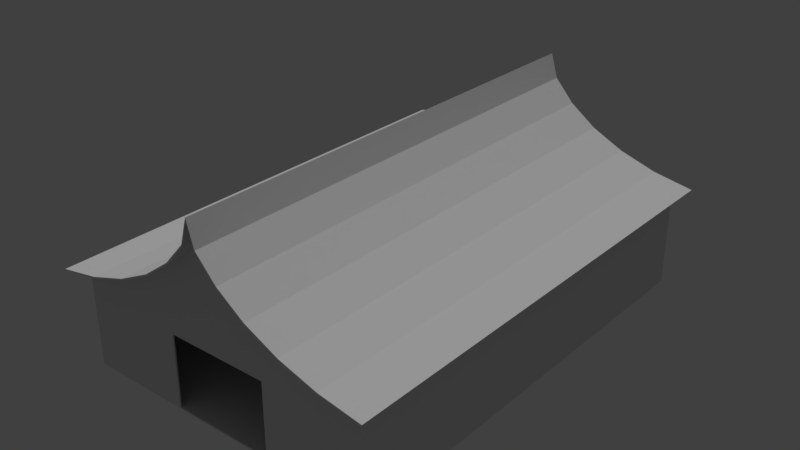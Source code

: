 # Source: untitled.blend  (saved by Blender 2.79.0; exported with 4.5.12 LTS)
import bpy
from mathutils import Matrix  # noqa: F401  (used for matrix-valued properties, if any)

bpy.ops.wm.read_factory_settings(use_empty=True)
scene = bpy.context.scene
scene.name = 'Scene'

# ---- collections
col_collection_1 = bpy.data.collections.new('Collection 1'); scene.collection.children.link(col_collection_1)

# ---- world
world_world = bpy.data.worlds.new('World'); scene.world = world_world
world_world.color = (0.05088, 0.05088, 0.05088)
world_world.use_sun_shadow = False
world_world.sun_shadow_jitter_overblur = 0.0
world_world.cycles.sampling_method = 'MANUAL'

# ---- lights
light_sun = bpy.data.lights.new('Sun', 'SUN')
light_sun.transmission_factor = 0.0
light_sun.angle = 0.1993
light_sun.energy = 1.0
light_sun.shadow_buffer_clip_start = 0.5
light_sun.shadow_soft_size = 0.1
light_sun.shadow_cascade_max_distance = 1000.0

# ---- meshes
me_cube_001 = bpy.data.meshes.new('Cube.001')
me_cube_001.from_pydata([(0.0, 16.0, 0.0), (0.0, -16.0, 0.0), (11.0, -16.0, 0.0), (11.0, 16.0, 0.0), (11.0, -16.0, 0.1), (11.0, 16.0, 0.1), (0.0, 16.0, 0.1), (0.0, -16.0, 0.1), (0.0, 16.1, 0.0), (11.0, 16.1, 0.0), (0.0, 16.1, 0.1), (11.0, 16.1, 0.1), (11.1, -16.0, 0.1), (11.1, -16.0, 0.0), (11.1, 16.0, 0.1), (11.1, 16.1, 0.1), (11.1, 16.0, 0.0), (11.1, 16.1, 0.0), (11.0, -16.1, 0.0), (0.0, -16.1, 0.0), (0.0, -16.1, 0.1), (11.0, -16.1, 0.1), (11.1, -16.1, 0.1), (11.1, -16.1, 0.0), (0.0, -16.0, 7.0), (0.0, -16.1, 7.0), (11.0, -16.1, 7.0), (11.0, -16.0, 7.0), (0.0, 16.0, 7.0), (11.0, 16.0, 7.0), (11.0, 16.1, 7.0), (11.1, 16.0, 7.0), (0.0, 16.1, 7.0), (11.1, -16.0, 7.0), (11.1, 16.1, 7.0), (11.1, -16.1, 7.0), (0.0, -16.0, 7.1), (0.0, -16.1, 7.1), (11.0, -16.1, 7.1), (11.0, -16.0, 7.1), (0.0, 16.0, 7.1), (11.0, 16.0, 7.1), (11.0, 16.1, 7.1), (11.1, 16.0, 7.1), (0.0, 16.1, 7.1), (11.1, -16.0, 7.1), (11.1, 16.1, 7.1), (11.1, -16.1, 7.1), (3.667, 16.0, 0.0), (7.333, 16.0, 0.0), (7.333, -16.0, 0.0), (3.667, -16.0, 0.0), (3.667, 16.1, 0.0), (7.333, 16.1, 0.0), (3.667, 16.1, 0.1), (7.333, 16.1, 0.1), (7.333, -16.1, 0.0), (3.667, -16.1, 0.0), (7.333, -16.1, 0.1), (3.667, -16.1, 0.1), (3.667, 16.1, 7.0), (7.333, 16.1, 7.0), (7.333, -16.1, 7.0), (3.667, -16.1, 7.0), (3.667, 16.1, 7.1), (7.333, 16.1, 7.1), (7.333, -16.1, 7.1), (3.667, -16.1, 7.1), (11.0, -16.1, 5.275), (11.0, -16.1, 3.55), (11.0, -16.1, 1.825), (11.1, -16.1, 1.825), (11.1, -16.1, 3.55), (11.1, -16.1, 5.275), (0.0, 16.1, 1.825), (0.0, 16.1, 3.55), (0.0, 16.1, 5.275), (11.0, 16.1, 1.825), (11.0, 16.1, 3.55), (11.0, 16.1, 5.275), (11.1, 16.1, 5.275), (11.1, 16.1, 3.55), (11.1, 16.1, 1.825), (11.1, 16.0, 1.825), (11.1, 16.0, 3.55), (11.1, 16.0, 5.275), (11.1, -16.0, 5.275), (11.1, -16.0, 3.55), (11.1, -16.0, 1.825), (0.0, -16.1, 5.275), (3.667, -16.1, 1.825), (3.667, -16.1, 3.55), (3.667, -16.1, 5.275), (7.333, -16.1, 1.825), (7.333, -16.1, 3.55), (7.333, -16.1, 5.275), (7.333, 16.1, 1.825), (7.333, 16.1, 3.55), (7.333, 16.1, 5.275), (3.667, 16.1, 1.825), (3.667, 16.1, 3.55), (3.667, 16.1, 5.275), (3.667, 16.0, 0.1), (7.333, 16.0, 0.1), (7.333, -16.0, 0.1), (3.667, -16.0, 0.1), (3.667, 16.0, 7.0), (7.333, 16.0, 7.0), (7.333, -16.0, 7.0), (3.667, -16.0, 7.0), (3.667, 16.0, 7.1), (7.333, 16.0, 7.1), (7.333, -16.0, 7.1), (3.667, -16.0, 7.1), (0.0, -16.0, 5.275), (11.0, 16.0, 5.275), (11.0, 16.0, 3.55), (11.0, 16.0, 1.825), (11.0, -16.0, 1.825), (11.0, -16.0, 3.55), (11.0, -16.0, 5.275), (0.0, 16.0, 5.275), (0.0, 16.0, 3.55), (0.0, 16.0, 1.825), (3.667, 16.0, 1.825), (3.667, 16.0, 3.55), (3.667, 16.0, 5.275), (7.333, 16.0, 1.825), (7.333, 16.0, 3.55), (7.333, 16.0, 5.275), (7.333, -16.0, 1.825), (7.333, -16.0, 3.55), (7.333, -16.0, 5.275), (3.667, -16.0, 1.825), (3.667, -16.0, 3.55), (3.667, -16.0, 5.275), (11.93, 17.26, 7.015), (11.93, -17.26, 7.015), (8.98, 17.26, 7.547), (8.98, -17.26, 7.547), (6.261, 17.26, 8.412), (6.261, -17.26, 8.412), (3.877, 17.26, 9.576), (3.877, -17.26, 9.576), (1.921, 17.26, 10.99), (1.921, -17.26, 10.99), (0.4674, 17.26, 12.61), (0.4674, -17.26, 12.61), (0.0, 17.26, 14.37), (0.0, -17.26, 14.37), (11.99, -17.26, 7.096), (11.99, 17.26, 7.096), (9.038, 17.26, 7.629), (9.038, -17.26, 7.629), (6.318, 17.26, 8.494), (6.318, -17.26, 8.494), (3.935, 17.26, 9.658), (3.935, -17.26, 9.658), (1.979, 17.26, 11.08), (1.979, -17.26, 11.08), (0.5249, 17.26, 12.69), (0.5249, -17.26, 12.69), (0.0, 17.26, 14.45), (0.0, -17.26, 14.45), (11.93, -16.1, 7.015), (11.93, -14.61, 7.015), (11.93, -13.28, 7.015), (11.93, -11.95, 7.015), (11.93, -10.62, 7.015), (11.93, -9.296, 7.015), (11.93, -7.968, 7.015), (11.93, -6.64, 7.015), (11.93, -5.312, 7.015), (11.93, -3.984, 7.015), (11.93, -2.656, 7.015), (11.93, -1.328, 7.015), (11.93, -2.503e-06, 7.015), (11.93, 1.328, 7.015), (11.93, 2.656, 7.015), (11.93, 3.984, 7.015), (11.93, 5.312, 7.015), (11.93, 6.64, 7.015), (11.93, 7.968, 7.015), (11.93, 9.296, 7.015), (11.93, 10.62, 7.015), (11.93, 11.95, 7.015), (11.93, 13.28, 7.015), (11.93, 14.61, 7.015), (11.93, 15.94, 7.015), (8.98, -16.1, 7.547), (8.98, -14.61, 7.547), (8.98, -13.28, 7.547), (8.98, -11.95, 7.547), (8.98, -10.62, 7.547), (8.98, -9.296, 7.547), (8.98, -7.968, 7.547), (8.98, -6.64, 7.547), (8.98, -5.312, 7.547), (8.98, -3.984, 7.547), (8.98, -2.656, 7.547), (8.98, -1.328, 7.547), (8.98, -2.503e-06, 7.547), (8.98, 1.328, 7.547), (8.98, 2.656, 7.547), (8.98, 3.984, 7.547), (8.98, 5.312, 7.547), (8.98, 6.64, 7.547), (8.98, 7.968, 7.547), (8.98, 9.296, 7.547), (8.98, 10.62, 7.547), (8.98, 11.95, 7.547), (8.98, 13.28, 7.547), (8.98, 14.61, 7.547), (8.98, 15.94, 7.547), (6.261, -16.1, 8.412), (6.261, -14.61, 8.412), (6.261, -13.28, 8.412), (6.261, -11.95, 8.412), (6.261, -10.62, 8.412), (6.261, -9.296, 8.412), (6.261, -7.968, 8.412), (6.261, -6.64, 8.412), (6.261, -5.312, 8.412), (6.261, -3.984, 8.412), (6.261, -2.656, 8.412), (6.261, -1.328, 8.412), (6.261, -2.503e-06, 8.412), (6.261, 1.328, 8.412), (6.261, 2.656, 8.412), (6.261, 3.984, 8.412), (6.261, 5.312, 8.412), (6.261, 6.64, 8.412), (6.261, 7.968, 8.412), (6.261, 9.296, 8.412), (6.261, 10.62, 8.412), (6.261, 11.95, 8.412), (6.261, 13.28, 8.412), (6.261, 14.61, 8.412), (6.261, 15.94, 8.412), (3.877, -16.1, 9.576), (3.877, -14.61, 9.576), (3.877, -13.28, 9.576), (3.877, -11.95, 9.576), (3.877, -10.62, 9.576), (3.877, -9.296, 9.576), (3.877, -7.968, 9.576), (3.877, -6.64, 9.576), (3.877, -5.312, 9.576), (3.877, -3.984, 9.576), (3.877, -2.656, 9.576), (3.877, -1.328, 9.576), (3.877, -8.345e-07, 9.576), (3.877, 1.328, 9.576), (3.877, 2.656, 9.576), (3.877, 3.984, 9.576), (3.877, 5.312, 9.576), (3.877, 6.64, 9.576), (3.877, 7.968, 9.576), (3.877, 9.296, 9.576), (3.877, 10.62, 9.576), (3.877, 11.95, 9.576), (3.877, 13.28, 9.576), (3.877, 14.61, 9.576), (3.877, 15.94, 9.576), (1.921, -16.1, 10.99), (1.921, -14.61, 10.99), (1.921, -13.28, 10.99), (1.921, -11.95, 10.99), (1.921, -10.62, 10.99), (1.921, -9.296, 10.99), (1.921, -7.968, 10.99), (1.921, -6.64, 10.99), (1.921, -5.312, 10.99), (1.921, -3.984, 10.99), (1.921, -2.656, 10.99), (1.921, -1.328, 10.99), (1.921, -8.345e-07, 10.99), (1.921, 1.328, 10.99), (1.921, 2.656, 10.99), (1.921, 3.984, 10.99), (1.921, 5.312, 10.99), (1.921, 6.64, 10.99), (1.921, 7.968, 10.99), (1.921, 9.296, 10.99), (1.921, 10.62, 10.99), (1.921, 11.95, 10.99), (1.921, 13.28, 10.99), (1.921, 14.61, 10.99), (1.921, 15.94, 10.99), (0.4674, -16.1, 12.61), (0.4674, -14.61, 12.61), (0.4674, -13.28, 12.61), (0.4674, -11.95, 12.61), (0.4674, -10.62, 12.61), (0.4674, -9.296, 12.61), (0.4674, -7.968, 12.61), (0.4674, -6.64, 12.61), (0.4674, -5.312, 12.61), (0.4674, -3.984, 12.61), (0.4674, -2.656, 12.61), (0.4674, -1.328, 12.61), (0.4674, -5.96e-07, 12.61), (0.4674, 1.328, 12.61), (0.4674, 2.656, 12.61), (0.4674, 3.984, 12.61), (0.4674, 5.312, 12.61), (0.4674, 6.64, 12.61), (0.4674, 7.968, 12.61), (0.4674, 9.296, 12.61), (0.4674, 10.62, 12.61), (0.4674, 11.95, 12.61), (0.4674, 13.28, 12.61), (0.4674, 14.61, 12.61), (0.4674, 15.94, 12.61), (0.0, -16.1, 14.37), (0.0, -14.61, 14.37), (0.0, -13.28, 14.37), (0.0, -11.95, 14.37), (0.0, -10.62, 14.37), (0.0, -9.296, 14.37), (0.0, -7.968, 14.37), (0.0, -6.64, 14.37), (0.0, -5.312, 14.37), (0.0, -3.984, 14.37), (0.0, -2.656, 14.37), (0.0, -1.328, 14.37), (0.0, -5.96e-07, 14.37), (0.0, 1.328, 14.37), (0.0, 2.656, 14.37), (0.0, 3.984, 14.37), (0.0, 5.312, 14.37), (0.0, 6.64, 14.37), (0.0, 7.968, 14.37), (0.0, 9.296, 14.37), (0.0, 10.62, 14.37), (0.0, 11.95, 14.37), (0.0, 13.28, 14.37), (0.0, 14.61, 14.37), (0.0, 15.94, 14.37), (11.99, -16.1, 7.096), (11.99, -14.61, 7.096), (11.99, -13.28, 7.096), (11.99, -11.95, 7.096), (11.99, -10.62, 7.096), (11.99, -9.296, 7.096), (11.99, -7.968, 7.096), (11.99, -6.64, 7.096), (11.99, -5.312, 7.096), (11.99, -3.984, 7.096), (11.99, -2.656, 7.096), (11.99, -1.328, 7.096), (11.99, -2.503e-06, 7.096), (11.99, 1.328, 7.096), (11.99, 2.656, 7.096), (11.99, 3.984, 7.096), (11.99, 5.312, 7.096), (11.99, 6.64, 7.096), (11.99, 7.968, 7.096), (11.99, 9.296, 7.096), (11.99, 10.62, 7.096), (11.99, 11.95, 7.096), (11.99, 13.28, 7.096), (11.99, 14.61, 7.096), (11.99, 15.94, 7.096), (9.038, -16.1, 7.629), (9.038, -14.61, 7.629), (9.038, -13.28, 7.629), (9.038, -11.95, 7.629), (9.038, -10.62, 7.629), (9.038, -9.296, 7.629), (9.038, -7.968, 7.629), (9.038, -6.64, 7.629), (9.038, -5.312, 7.629), (9.038, -3.984, 7.629), (9.038, -2.656, 7.629), (9.038, -1.328, 7.629), (9.038, -2.503e-06, 7.629), (9.038, 1.328, 7.629), (9.038, 2.656, 7.629), (9.038, 3.984, 7.629), (9.038, 5.312, 7.629), (9.038, 6.64, 7.629), (9.038, 7.968, 7.629), (9.038, 9.296, 7.629), (9.038, 10.62, 7.629), (9.038, 11.95, 7.629), (9.038, 13.28, 7.629), (9.038, 14.61, 7.629), (9.038, 15.94, 7.629), (6.318, -16.1, 8.494), (6.318, -14.61, 8.494), (6.318, -13.28, 8.494), (6.318, -11.95, 8.494), (6.318, -10.62, 8.494), (6.318, -9.296, 8.494), (6.318, -7.968, 8.494), (6.318, -6.64, 8.494), (6.318, -5.312, 8.494), (6.318, -3.984, 8.494), (6.318, -2.656, 8.494), (6.318, -1.328, 8.494), (6.318, -2.503e-06, 8.494), (6.318, 1.328, 8.494), (6.318, 2.656, 8.494), (6.318, 3.984, 8.494), (6.318, 5.312, 8.494), (6.318, 6.64, 8.494), (6.318, 7.968, 8.494), (6.318, 9.296, 8.494), (6.318, 10.62, 8.494), (6.318, 11.95, 8.494), (6.318, 13.28, 8.494), (6.318, 14.61, 8.494), (6.318, 15.94, 8.494), (3.935, -16.1, 9.658), (3.935, -14.61, 9.658), (3.935, -13.28, 9.658), (3.935, -11.95, 9.658), (3.935, -10.62, 9.658), (3.935, -9.296, 9.658), (3.935, -7.968, 9.658), (3.935, -6.64, 9.658), (3.935, -5.312, 9.658), (3.935, -3.984, 9.658), (3.935, -2.656, 9.658), (3.935, -1.328, 9.658), (3.935, -8.345e-07, 9.658), (3.935, 1.328, 9.658), (3.935, 2.656, 9.658), (3.935, 3.984, 9.658), (3.935, 5.312, 9.658), (3.935, 6.64, 9.658), (3.935, 7.968, 9.658), (3.935, 9.296, 9.658), (3.935, 10.62, 9.658), (3.935, 11.95, 9.658), (3.935, 13.28, 9.658), (3.935, 14.61, 9.658), (3.935, 15.94, 9.658), (1.979, -16.1, 11.08), (1.979, -14.61, 11.08), (1.979, -13.28, 11.08), (1.979, -11.95, 11.08), (1.979, -10.62, 11.08), (1.979, -9.296, 11.08), (1.979, -7.968, 11.08), (1.979, -6.64, 11.08), (1.979, -5.312, 11.08), (1.979, -3.984, 11.08), (1.979, -2.656, 11.08), (1.979, -1.328, 11.08), (1.979, -8.345e-07, 11.08), (1.979, 1.328, 11.08), (1.979, 2.656, 11.08), (1.979, 3.984, 11.08), (1.979, 5.312, 11.08), (1.979, 6.64, 11.08), (1.979, 7.968, 11.08), (1.979, 9.296, 11.08), (1.979, 10.62, 11.08), (1.979, 11.95, 11.08), (1.979, 13.28, 11.08), (1.979, 14.61, 11.08), (1.979, 15.94, 11.08), (0.5249, -16.1, 12.69), (0.5249, -14.61, 12.69), (0.5249, -13.28, 12.69), (0.5249, -11.95, 12.69), (0.5249, -10.62, 12.69), (0.5249, -9.296, 12.69), (0.5249, -7.968, 12.69), (0.5249, -6.64, 12.69), (0.5249, -5.312, 12.69), (0.5249, -3.984, 12.69), (0.5249, -2.656, 12.69), (0.5249, -1.328, 12.69), (0.5249, -5.96e-07, 12.69), (0.5249, 1.328, 12.69), (0.5249, 2.656, 12.69), (0.5249, 3.984, 12.69), (0.5249, 5.312, 12.69), (0.5249, 6.64, 12.69), (0.5249, 7.968, 12.69), (0.5249, 9.296, 12.69), (0.5249, 10.62, 12.69), (0.5249, 11.95, 12.69), (0.5249, 13.28, 12.69), (0.5249, 14.61, 12.69), (0.5249, 15.94, 12.69), (0.0, -16.1, 14.45), (0.0, -14.61, 14.45), (0.0, -13.28, 14.45), (0.0, -11.95, 14.45), (0.0, -10.62, 14.45), (0.0, -9.296, 14.45), (0.0, -7.968, 14.45), (0.0, -6.64, 14.45), (0.0, -5.312, 14.45), (0.0, -3.984, 14.45), (0.0, -2.656, 14.45), (0.0, -1.328, 14.45), (0.0, -5.96e-07, 14.45), (0.0, 1.328, 14.45), (0.0, 2.656, 14.45), (0.0, 3.984, 14.45), (0.0, 5.312, 14.45), (0.0, 6.64, 14.45), (0.0, 7.968, 14.45), (0.0, 9.296, 14.45), (0.0, 10.62, 14.45), (0.0, 11.95, 14.45), (0.0, 13.28, 14.45), (0.0, 14.61, 14.45), (0.0, 15.94, 14.45), (11.93, 16.1, 7.015), (8.98, 16.1, 7.547), (6.261, 16.1, 8.412), (3.877, 16.1, 9.576), (1.921, 16.1, 10.99), (0.4674, 16.1, 12.61), (0.0, 16.1, 14.37)], [], [(101, 76, 32, 60), (9, 11, 15, 17), (49, 3, 2, 50), (102, 6, 7, 105), (80, 79, 30, 34), (53, 55, 11, 9), (48, 0, 8, 52), (135, 114, 24, 109), (16, 14, 12, 13), (14, 16, 17, 15), (3, 9, 17, 16), (68, 73, 35, 26), (115, 120, 27, 29), (2, 3, 16, 13), (57, 59, 20, 19), (21, 18, 23, 22), (50, 2, 18, 56), (2, 13, 23, 18), (13, 12, 22, 23), (35, 33, 45, 47), (34, 30, 42, 46), (26, 35, 47, 38), (60, 32, 44, 64), (31, 34, 46, 43), (86, 85, 31, 33), (95, 68, 26, 62), (73, 86, 33, 35), (85, 80, 34, 31), (129, 115, 29, 107), (40, 110, 111, 41, 42, 65, 64, 44), (45, 39, 38, 47), (42, 41, 43, 46), (41, 39, 45, 43), (39, 112, 113, 36, 37, 67, 66, 38), (107, 29, 41, 111), (33, 31, 43, 45), (109, 24, 36, 113), (62, 26, 38, 66), (29, 27, 39, 41), (25, 63, 67, 37), (63, 62, 66, 67), (89, 92, 63, 25), (92, 95, 62, 63), (30, 61, 65, 42), (61, 60, 64, 65), (1, 51, 57, 19), (51, 50, 56, 57), (18, 21, 58, 56), (56, 58, 59, 57), (3, 49, 53, 9), (49, 48, 52, 53), (8, 10, 54, 52), (52, 54, 55, 53), (0, 48, 51, 1), (48, 49, 50, 51), (79, 98, 61, 30), (98, 101, 60, 61), (55, 54, 99, 96), (96, 99, 100, 97), (97, 100, 101, 98), (11, 55, 96, 77), (77, 96, 97, 78), (78, 97, 98, 79), (59, 58, 93, 90), (90, 93, 94, 91), (91, 94, 95, 92), (14, 15, 82, 83), (83, 82, 81, 84), (84, 81, 80, 85), (22, 12, 88, 71), (71, 88, 87, 72), (72, 87, 86, 73), (58, 21, 70, 93), (93, 70, 69, 94), (94, 69, 68, 95), (12, 14, 83, 88), (88, 83, 84, 87), (87, 84, 85, 86), (21, 22, 71, 70), (70, 71, 72, 69), (69, 72, 73, 68), (15, 11, 77, 82), (82, 77, 78, 81), (81, 78, 79, 80), (54, 10, 74, 99), (99, 74, 75, 100), (100, 75, 76, 101), (27, 108, 112, 39), (108, 109, 113, 112), (28, 106, 110, 40), (106, 107, 111, 110), (121, 126, 106, 28), (126, 129, 107, 106), (120, 132, 108, 27), (132, 135, 109, 108), (5, 103, 104, 4), (103, 102, 105, 104), (104, 105, 133, 130), (130, 133, 134, 131), (131, 134, 135, 132), (4, 104, 130, 118), (118, 130, 131, 119), (119, 131, 132, 120), (102, 103, 127, 124), (124, 127, 128, 125), (125, 128, 129, 126), (6, 102, 124, 123), (123, 124, 125, 122), (122, 125, 126, 121), (103, 5, 117, 127), (127, 117, 116, 128), (128, 116, 115, 129), (5, 4, 118, 117), (117, 118, 119, 116), (116, 119, 120, 115), (91, 134, 133, 90), (92, 135, 134, 91), (92, 89, 114, 135), (90, 133, 105, 57), (7, 20, 59, 105), (28, 24, 109, 106), (109, 106, 107, 108), (107, 62, 27, 29), (112, 111, 41, 39), (113, 110, 111, 112), (110, 113, 36, 40), (164, 189, 139, 137), (189, 214, 141, 139), (214, 239, 143, 141), (239, 264, 145, 143), (264, 289, 147, 145), (289, 314, 149, 147), (339, 150, 153, 364), (364, 153, 155, 389), (389, 155, 157, 414), (414, 157, 159, 439), (439, 159, 161, 464), (464, 161, 163, 489), (143, 145, 159, 157), (140, 138, 152, 154), (139, 141, 155, 153), (146, 144, 158, 160), (145, 147, 161, 159), (142, 140, 154, 156), (164, 137, 150, 339), (141, 143, 157, 155), (138, 136, 151, 152), (148, 146, 160, 162), (137, 139, 153, 150), (147, 149, 163, 161), (144, 142, 156, 158), (136, 188, 363, 151), (188, 187, 362, 363), (187, 186, 361, 362), (186, 185, 360, 361), (185, 184, 359, 360), (184, 183, 358, 359), (183, 182, 357, 358), (182, 181, 356, 357), (181, 180, 355, 356), (180, 179, 354, 355), (179, 178, 353, 354), (178, 177, 352, 353), (177, 176, 351, 352), (176, 175, 350, 351), (175, 174, 349, 350), (174, 173, 348, 349), (173, 172, 347, 348), (172, 171, 346, 347), (171, 170, 345, 346), (170, 169, 344, 345), (169, 168, 343, 344), (168, 167, 342, 343), (167, 166, 341, 342), (166, 165, 340, 341), (165, 164, 339, 340), (160, 488, 513, 162), (488, 487, 512, 513), (487, 486, 511, 512), (486, 485, 510, 511), (485, 484, 509, 510), (484, 483, 508, 509), (483, 482, 507, 508), (482, 481, 506, 507), (481, 480, 505, 506), (480, 479, 504, 505), (479, 478, 503, 504), (478, 477, 502, 503), (477, 476, 501, 502), (476, 475, 500, 501), (475, 474, 499, 500), (474, 473, 498, 499), (473, 472, 497, 498), (472, 471, 496, 497), (471, 470, 495, 496), (470, 469, 494, 495), (469, 468, 493, 494), (468, 467, 492, 493), (467, 466, 491, 492), (466, 465, 490, 491), (465, 464, 489, 490), (158, 463, 488, 160), (463, 462, 487, 488), (462, 461, 486, 487), (461, 460, 485, 486), (460, 459, 484, 485), (459, 458, 483, 484), (458, 457, 482, 483), (457, 456, 481, 482), (456, 455, 480, 481), (455, 454, 479, 480), (454, 453, 478, 479), (453, 452, 477, 478), (452, 451, 476, 477), (451, 450, 475, 476), (450, 449, 474, 475), (449, 448, 473, 474), (448, 447, 472, 473), (447, 446, 471, 472), (446, 445, 470, 471), (445, 444, 469, 470), (444, 443, 468, 469), (443, 442, 467, 468), (442, 441, 466, 467), (441, 440, 465, 466), (440, 439, 464, 465), (156, 438, 463, 158), (438, 437, 462, 463), (437, 436, 461, 462), (436, 435, 460, 461), (435, 434, 459, 460), (434, 433, 458, 459), (433, 432, 457, 458), (432, 431, 456, 457), (431, 430, 455, 456), (430, 429, 454, 455), (429, 428, 453, 454), (428, 427, 452, 453), (427, 426, 451, 452), (426, 425, 450, 451), (425, 424, 449, 450), (424, 423, 448, 449), (423, 422, 447, 448), (422, 421, 446, 447), (421, 420, 445, 446), (420, 419, 444, 445), (419, 418, 443, 444), (418, 417, 442, 443), (417, 416, 441, 442), (416, 415, 440, 441), (415, 414, 439, 440), (154, 413, 438, 156), (413, 412, 437, 438), (412, 411, 436, 437), (411, 410, 435, 436), (410, 409, 434, 435), (409, 408, 433, 434), (408, 407, 432, 433), (407, 406, 431, 432), (406, 405, 430, 431), (405, 404, 429, 430), (404, 403, 428, 429), (403, 402, 427, 428), (402, 401, 426, 427), (401, 400, 425, 426), (400, 399, 424, 425), (399, 398, 423, 424), (398, 397, 422, 423), (397, 396, 421, 422), (396, 395, 420, 421), (395, 394, 419, 420), (394, 393, 418, 419), (393, 392, 417, 418), (392, 391, 416, 417), (391, 390, 415, 416), (390, 389, 414, 415), (152, 388, 413, 154), (388, 387, 412, 413), (387, 386, 411, 412), (386, 385, 410, 411), (385, 384, 409, 410), (384, 383, 408, 409), (383, 382, 407, 408), (382, 381, 406, 407), (381, 380, 405, 406), (380, 379, 404, 405), (379, 378, 403, 404), (378, 377, 402, 403), (377, 376, 401, 402), (376, 375, 400, 401), (375, 374, 399, 400), (374, 373, 398, 399), (373, 372, 397, 398), (372, 371, 396, 397), (371, 370, 395, 396), (370, 369, 394, 395), (369, 368, 393, 394), (368, 367, 392, 393), (367, 366, 391, 392), (366, 365, 390, 391), (365, 364, 389, 390), (151, 363, 388, 152), (363, 362, 387, 388), (362, 361, 386, 387), (361, 360, 385, 386), (360, 359, 384, 385), (359, 358, 383, 384), (358, 357, 382, 383), (357, 356, 381, 382), (356, 355, 380, 381), (355, 354, 379, 380), (354, 353, 378, 379), (353, 352, 377, 378), (352, 351, 376, 377), (351, 350, 375, 376), (350, 349, 374, 375), (349, 348, 373, 374), (348, 347, 372, 373), (347, 346, 371, 372), (346, 345, 370, 371), (345, 344, 369, 370), (344, 343, 368, 369), (343, 342, 367, 368), (342, 341, 366, 367), (341, 340, 365, 366), (340, 339, 364, 365), (146, 148, 338, 313), (313, 338, 337, 312), (312, 337, 336, 311), (311, 336, 335, 310), (310, 335, 334, 309), (309, 334, 333, 308), (308, 333, 332, 307), (307, 332, 331, 306), (306, 331, 330, 305), (305, 330, 329, 304), (304, 329, 328, 303), (303, 328, 327, 302), (302, 327, 326, 301), (301, 326, 325, 300), (300, 325, 324, 299), (299, 324, 323, 298), (298, 323, 322, 297), (297, 322, 321, 296), (296, 321, 320, 295), (295, 320, 319, 294), (294, 319, 318, 293), (293, 318, 317, 292), (292, 317, 316, 291), (291, 316, 315, 290), (290, 315, 314, 289), (144, 146, 313, 288), (288, 313, 312, 287), (287, 312, 311, 286), (286, 311, 310, 285), (285, 310, 309, 284), (284, 309, 308, 283), (283, 308, 307, 282), (282, 307, 306, 281), (281, 306, 305, 280), (280, 305, 304, 279), (279, 304, 303, 278), (278, 303, 302, 277), (277, 302, 301, 276), (276, 301, 300, 275), (275, 300, 299, 274), (274, 299, 298, 273), (273, 298, 297, 272), (272, 297, 296, 271), (271, 296, 295, 270), (270, 295, 294, 269), (269, 294, 293, 268), (268, 293, 292, 267), (267, 292, 291, 266), (266, 291, 290, 265), (265, 290, 289, 264), (142, 144, 288, 263), (263, 288, 287, 262), (262, 287, 286, 261), (261, 286, 285, 260), (260, 285, 284, 259), (259, 284, 283, 258), (258, 283, 282, 257), (257, 282, 281, 256), (256, 281, 280, 255), (255, 280, 279, 254), (254, 279, 278, 253), (253, 278, 277, 252), (252, 277, 276, 251), (251, 276, 275, 250), (250, 275, 274, 249), (249, 274, 273, 248), (248, 273, 272, 247), (247, 272, 271, 246), (246, 271, 270, 245), (245, 270, 269, 244), (244, 269, 268, 243), (243, 268, 267, 242), (242, 267, 266, 241), (241, 266, 265, 240), (240, 265, 264, 239), (140, 142, 263, 238), (238, 263, 262, 237), (237, 262, 261, 236), (236, 261, 260, 235), (235, 260, 259, 234), (234, 259, 258, 233), (233, 258, 257, 232), (232, 257, 256, 231), (231, 256, 255, 230), (230, 255, 254, 229), (229, 254, 253, 228), (228, 253, 252, 227), (227, 252, 251, 226), (226, 251, 250, 225), (225, 250, 249, 224), (224, 249, 248, 223), (223, 248, 247, 222), (222, 247, 246, 221), (221, 246, 245, 220), (220, 245, 244, 219), (219, 244, 243, 218), (218, 243, 242, 217), (217, 242, 241, 216), (216, 241, 240, 215), (215, 240, 239, 214), (138, 140, 238, 213), (213, 238, 237, 212), (212, 237, 236, 211), (211, 236, 235, 210), (210, 235, 234, 209), (209, 234, 233, 208), (208, 233, 232, 207), (207, 232, 231, 206), (206, 231, 230, 205), (205, 230, 229, 204), (204, 229, 228, 203), (203, 228, 227, 202), (202, 227, 226, 201), (201, 226, 225, 200), (200, 225, 224, 199), (199, 224, 223, 198), (198, 223, 222, 197), (197, 222, 221, 196), (196, 221, 220, 195), (195, 220, 219, 194), (194, 219, 218, 193), (193, 218, 217, 192), (192, 217, 216, 191), (191, 216, 215, 190), (190, 215, 214, 189), (136, 138, 213, 188), (188, 213, 212, 187), (187, 212, 211, 186), (186, 211, 210, 185), (185, 210, 209, 184), (184, 209, 208, 183), (183, 208, 207, 182), (182, 207, 206, 181), (181, 206, 205, 180), (180, 205, 204, 179), (179, 204, 203, 178), (178, 203, 202, 177), (177, 202, 201, 176), (176, 201, 200, 175), (175, 200, 199, 174), (174, 199, 198, 173), (173, 198, 197, 172), (172, 197, 196, 171), (171, 196, 195, 170), (170, 195, 194, 169), (169, 194, 193, 168), (168, 193, 192, 167), (167, 192, 191, 166), (166, 191, 190, 165), (165, 190, 189, 164), (67, 239, 264, 289, 314, 37), (66, 189, 214, 239, 67), (38, 189, 66), (189, 38, 164), (43, 46, 188, 187, 186, 185, 184, 183, 182, 181, 180, 179, 178, 177, 176, 175, 174, 173, 172, 171, 170, 169, 168, 167, 166, 165, 164, 47, 45), (64, 517, 518, 519, 520, 44), (65, 515, 516, 517, 64), (42, 515, 65), (515, 42, 514)])
me_cube_001.use_remesh_preserve_volume = False
me_cube_001.use_remesh_preserve_attributes = False
me_cube_001.use_mirror_vertex_groups = False
me_cube_001.update()

# ---- objects
ob_sun = bpy.data.objects.new('Sun', light_sun)
ob_cube = bpy.data.objects.new('Cube', me_cube_001)

# ---- transforms, parenting, visibility, modifiers, constraints
ob_sun.location = (0.0, -69.58, 32.86)
ob_sun.lineart.crease_threshold = 0.0
ob_cube.location = (0.0, 0.0, 0.0)
ob_cube.lineart.crease_threshold = 0.0
_m = ob_cube.modifiers.new('Mirror', 'MIRROR')
_m.use_clip = True

# ---- collection membership
col_collection_1.objects.link(ob_sun)
col_collection_1.objects.link(ob_cube)

# ---- scene / render settings (as saved in the file)
scene.frame_start = 1; scene.frame_end = 250; scene.frame_set(1)
scene.render.engine = 'BLENDER_EEVEE_NEXT'
scene.render.resolution_percentage = 50
scene.render.dither_intensity = 0.0
scene.cycles.use_denoising = False
scene.cycles.samples = 128
scene.cycles.sampling_pattern = 'TABULATED_SOBOL'
scene.cycles.use_adaptive_sampling = False
scene.cycles.use_light_tree = False
scene.cycles.blur_glossy = 0.0
scene.cycles.sample_clamp_indirect = 0.0
scene.view_settings.view_transform = 'Standard'
bpy.context.view_layer.update()

# ---- added for rendering (the .blend has no active camera): camera
cam_auto = bpy.data.cameras.new('AutoCamera')
cam_auto.lens = 50.0
cam_auto.sensor_width = 36.0
cam_auto.clip_end = 1000.0
ob_auto_camera = bpy.data.objects.new('AutoCamera', cam_auto)
scene.collection.objects.link(ob_auto_camera)
ob_auto_camera.location = (41.1275, -49.353, 40.1273)
ob_auto_camera.rotation_euler = (1.09748, -7.21219e-08, 0.694738)
scene.camera = ob_auto_camera
bpy.context.view_layer.update()
